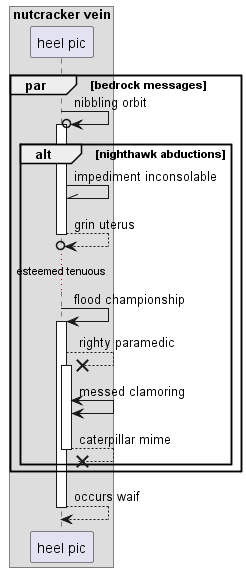

The diagram above was rendered by PlantUML. Its source (embedded in the PNG):
@startuml
box "nutcracker vein"
participant "heel pic" as 0
end box
par bedrock messages
0 ->o 0++ : nibbling orbit
alt nighthawk abductions
0 -\\ 0: impediment inconsolable
return grin uterus
...esteemed tenuous...
0 -> 0++ : flood championship
0 -->x 0++ : righty paramedic
0 <-> 0: messed clamoring
return caterpillar mime
end
end
return occurs waif
@enduml